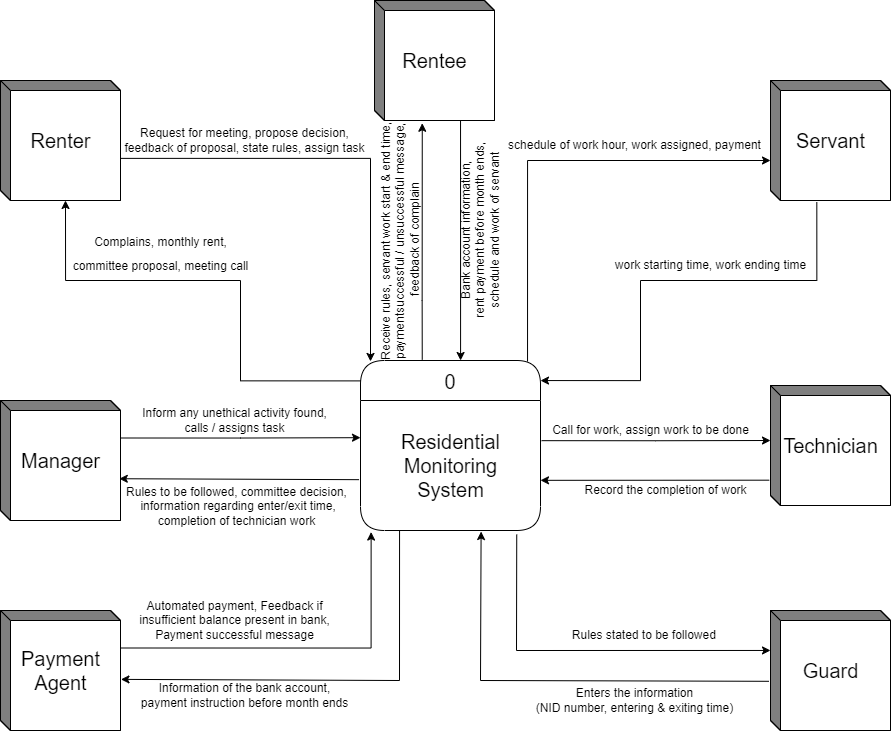

The diagram above was exported from draw.io. Its source (the exported page's mxGraphModel, read from the mxfile embedded in the PNG):
<mxGraphModel dx="1468" dy="1628" grid="1" gridSize="10" guides="1" tooltips="1" connect="1" arrows="1" fold="1" page="1" pageScale="1" pageWidth="1100" pageHeight="850" background="none" math="0" shadow="0">
  <root>
    <mxCell id="0" />
    <mxCell id="1" parent="0" />
    <mxCell id="ssXCQwtF2uFxj1Fvn5J5-17" style="edgeStyle=orthogonalEdgeStyle;rounded=0;orthogonalLoop=1;jettySize=auto;html=1;exitX=0.997;exitY=0.649;exitDx=0;exitDy=0;fontSize=20;startSize=23;exitPerimeter=0;entryX=0.05;entryY=0.005;entryDx=0;entryDy=0;entryPerimeter=0;" parent="1" source="ssXCQwtF2uFxj1Fvn5J5-7" target="ssXCQwtF2uFxj1Fvn5J5-1" edge="1">
      <mxGeometry relative="1" as="geometry">
        <mxPoint x="480" y="-450" as="targetPoint" />
        <Array as="points">
          <mxPoint x="490" y="-642" />
          <mxPoint x="490" y="-439" />
        </Array>
      </mxGeometry>
    </mxCell>
    <mxCell id="ssXCQwtF2uFxj1Fvn5J5-1" value="0" style="swimlane;fontStyle=0;childLayout=stackLayout;horizontal=1;startSize=40;fillColor=#ffffff;horizontalStack=0;resizeParent=1;resizeParentMax=0;resizeLast=0;collapsible=0;marginBottom=0;swimlaneFillColor=#ffffff;rounded=1;fontSize=20;arcSize=20;glass=0;swimlaneLine=1;sketch=0;shadow=0;" parent="1" vertex="1">
      <mxGeometry x="480" y="-440" width="180" height="170" as="geometry" />
    </mxCell>
    <mxCell id="ssXCQwtF2uFxj1Fvn5J5-5" value="&lt;span&gt;&lt;br&gt;Residential&lt;br&gt;Monitoring &lt;br&gt;System&lt;br&gt;&lt;br&gt;&lt;/span&gt;" style="text;html=1;align=center;verticalAlign=middle;resizable=0;points=[];autosize=1;strokeColor=none;fillColor=none;fontSize=20;" parent="ssXCQwtF2uFxj1Fvn5J5-1" vertex="1">
      <mxGeometry y="40" width="180" height="130" as="geometry" />
    </mxCell>
    <mxCell id="ssXCQwtF2uFxj1Fvn5J5-16" style="edgeStyle=orthogonalEdgeStyle;rounded=0;orthogonalLoop=1;jettySize=auto;html=1;exitX=0.001;exitY=0.12;exitDx=0;exitDy=0;exitPerimeter=0;entryX=0;entryY=0;entryDx=65;entryDy=120;entryPerimeter=0;fontSize=20;startSize=23;" parent="1" source="ssXCQwtF2uFxj1Fvn5J5-1" target="ssXCQwtF2uFxj1Fvn5J5-7" edge="1">
      <mxGeometry relative="1" as="geometry">
        <Array as="points">
          <mxPoint x="360" y="-420" />
          <mxPoint x="360" y="-520" />
          <mxPoint x="185" y="-520" />
        </Array>
      </mxGeometry>
    </mxCell>
    <mxCell id="ssXCQwtF2uFxj1Fvn5J5-7" value="Renter" style="html=1;dashed=0;whitespace=wrap;shape=mxgraph.dfd.externalEntity;rounded=1;shadow=0;glass=0;sketch=0;fontSize=20;startSize=23;" parent="1" vertex="1">
      <mxGeometry x="120" y="-720" width="120" height="120" as="geometry" />
    </mxCell>
    <mxCell id="ssXCQwtF2uFxj1Fvn5J5-25" style="edgeStyle=orthogonalEdgeStyle;rounded=0;orthogonalLoop=1;jettySize=auto;html=1;entryX=0.398;entryY=1.023;entryDx=0;entryDy=0;entryPerimeter=0;fontSize=20;startSize=23;exitX=0.343;exitY=-0.005;exitDx=0;exitDy=0;exitPerimeter=0;" parent="1" source="ssXCQwtF2uFxj1Fvn5J5-1" target="ssXCQwtF2uFxj1Fvn5J5-9" edge="1">
      <mxGeometry relative="1" as="geometry">
        <mxPoint x="542" y="-450" as="sourcePoint" />
        <mxPoint x="559" y="-600" as="targetPoint" />
        <Array as="points">
          <mxPoint x="542" y="-500" />
          <mxPoint x="542" y="-500" />
        </Array>
      </mxGeometry>
    </mxCell>
    <mxCell id="ssXCQwtF2uFxj1Fvn5J5-9" value="Rentee" style="html=1;dashed=0;whitespace=wrap;shape=mxgraph.dfd.externalEntity;rounded=1;shadow=0;glass=0;sketch=0;fontSize=20;startSize=23;" parent="1" vertex="1">
      <mxGeometry x="494" y="-800" width="120" height="120" as="geometry" />
    </mxCell>
    <mxCell id="ssXCQwtF2uFxj1Fvn5J5-27" style="edgeStyle=orthogonalEdgeStyle;rounded=0;orthogonalLoop=1;jettySize=auto;html=1;exitX=0.928;exitY=0.006;exitDx=0;exitDy=0;exitPerimeter=0;fontSize=20;startSize=23;" parent="1" source="ssXCQwtF2uFxj1Fvn5J5-1" edge="1">
      <mxGeometry relative="1" as="geometry">
        <mxPoint x="890" y="-640" as="targetPoint" />
        <Array as="points">
          <mxPoint x="647" y="-640" />
        </Array>
      </mxGeometry>
    </mxCell>
    <mxCell id="ssXCQwtF2uFxj1Fvn5J5-28" style="edgeStyle=orthogonalEdgeStyle;rounded=0;orthogonalLoop=1;jettySize=auto;html=1;exitX=0.386;exitY=1.014;exitDx=0;exitDy=0;exitPerimeter=0;entryX=1;entryY=0.118;entryDx=0;entryDy=0;entryPerimeter=0;fontSize=20;startSize=23;" parent="1" source="ssXCQwtF2uFxj1Fvn5J5-11" target="ssXCQwtF2uFxj1Fvn5J5-1" edge="1">
      <mxGeometry relative="1" as="geometry">
        <Array as="points">
          <mxPoint x="936" y="-520" />
          <mxPoint x="760" y="-520" />
          <mxPoint x="760" y="-420" />
        </Array>
      </mxGeometry>
    </mxCell>
    <mxCell id="ssXCQwtF2uFxj1Fvn5J5-11" value="Servant" style="html=1;dashed=0;whitespace=wrap;shape=mxgraph.dfd.externalEntity;rounded=1;shadow=0;glass=0;sketch=0;fontSize=20;startSize=23;" parent="1" vertex="1">
      <mxGeometry x="890" y="-720" width="120" height="120" as="geometry" />
    </mxCell>
    <mxCell id="ssXCQwtF2uFxj1Fvn5J5-23" style="edgeStyle=orthogonalEdgeStyle;rounded=0;orthogonalLoop=1;jettySize=auto;html=1;exitX=0;exitY=0;exitDx=120;exitDy=37.5;exitPerimeter=0;entryX=0;entryY=0.286;entryDx=0;entryDy=0;entryPerimeter=0;fontSize=20;startSize=23;" parent="1" source="ssXCQwtF2uFxj1Fvn5J5-12" target="ssXCQwtF2uFxj1Fvn5J5-5" edge="1">
      <mxGeometry relative="1" as="geometry" />
    </mxCell>
    <mxCell id="ssXCQwtF2uFxj1Fvn5J5-12" value="Manager" style="html=1;dashed=0;whitespace=wrap;shape=mxgraph.dfd.externalEntity;rounded=1;shadow=0;glass=0;sketch=0;fontSize=20;startSize=23;" parent="1" vertex="1">
      <mxGeometry x="120" y="-400" width="120" height="120" as="geometry" />
    </mxCell>
    <mxCell id="ssXCQwtF2uFxj1Fvn5J5-13" value="Technician" style="html=1;dashed=0;whitespace=wrap;shape=mxgraph.dfd.externalEntity;rounded=1;shadow=0;glass=0;sketch=0;fontSize=20;startSize=23;" parent="1" vertex="1">
      <mxGeometry x="890" y="-415" width="120" height="120" as="geometry" />
    </mxCell>
    <mxCell id="ssXCQwtF2uFxj1Fvn5J5-19" style="edgeStyle=orthogonalEdgeStyle;rounded=0;orthogonalLoop=1;jettySize=auto;html=1;exitX=0;exitY=0;exitDx=120;exitDy=37.5;exitPerimeter=0;fontSize=20;startSize=23;entryX=0.059;entryY=1.012;entryDx=0;entryDy=0;entryPerimeter=0;" parent="1" source="ssXCQwtF2uFxj1Fvn5J5-14" target="ssXCQwtF2uFxj1Fvn5J5-5" edge="1">
      <mxGeometry relative="1" as="geometry">
        <mxPoint x="490" y="-260" as="targetPoint" />
      </mxGeometry>
    </mxCell>
    <mxCell id="ssXCQwtF2uFxj1Fvn5J5-14" value="Payment&lt;br&gt;Agent" style="html=1;dashed=0;whitespace=wrap;shape=mxgraph.dfd.externalEntity;rounded=1;shadow=0;glass=0;sketch=0;fontSize=20;startSize=23;" parent="1" vertex="1">
      <mxGeometry x="120" y="-190" width="120" height="120" as="geometry" />
    </mxCell>
    <mxCell id="ssXCQwtF2uFxj1Fvn5J5-15" value="Guard" style="html=1;dashed=0;whitespace=wrap;shape=mxgraph.dfd.externalEntity;rounded=1;shadow=0;glass=0;sketch=0;fontSize=20;startSize=23;" parent="1" vertex="1">
      <mxGeometry x="890" y="-190" width="120" height="120" as="geometry" />
    </mxCell>
    <mxCell id="ssXCQwtF2uFxj1Fvn5J5-20" value="" style="endArrow=classic;html=1;rounded=0;fontSize=20;startSize=23;exitX=0.217;exitY=1.001;exitDx=0;exitDy=0;exitPerimeter=0;entryX=1.004;entryY=0.574;entryDx=0;entryDy=0;entryPerimeter=0;" parent="1" source="ssXCQwtF2uFxj1Fvn5J5-5" target="ssXCQwtF2uFxj1Fvn5J5-14" edge="1">
      <mxGeometry width="50" height="50" relative="1" as="geometry">
        <mxPoint x="590" y="-310" as="sourcePoint" />
        <mxPoint x="640" y="-360" as="targetPoint" />
        <Array as="points">
          <mxPoint x="519" y="-120" />
        </Array>
      </mxGeometry>
    </mxCell>
    <mxCell id="ssXCQwtF2uFxj1Fvn5J5-24" value="" style="endArrow=classic;html=1;rounded=0;fontSize=20;startSize=23;entryX=0.99;entryY=0.652;entryDx=0;entryDy=0;entryPerimeter=0;exitX=-0.008;exitY=0.609;exitDx=0;exitDy=0;exitPerimeter=0;" parent="1" source="ssXCQwtF2uFxj1Fvn5J5-5" target="ssXCQwtF2uFxj1Fvn5J5-12" edge="1">
      <mxGeometry width="50" height="50" relative="1" as="geometry">
        <mxPoint x="370" y="-250" as="sourcePoint" />
        <mxPoint x="420" y="-300" as="targetPoint" />
      </mxGeometry>
    </mxCell>
    <mxCell id="ssXCQwtF2uFxj1Fvn5J5-32" style="edgeStyle=orthogonalEdgeStyle;rounded=0;orthogonalLoop=1;jettySize=auto;html=1;exitX=1.006;exitY=0.309;exitDx=0;exitDy=0;exitPerimeter=0;entryX=0;entryY=0;entryDx=0;entryDy=55;entryPerimeter=0;fontSize=20;startSize=23;" parent="1" source="ssXCQwtF2uFxj1Fvn5J5-5" target="ssXCQwtF2uFxj1Fvn5J5-13" edge="1">
      <mxGeometry relative="1" as="geometry" />
    </mxCell>
    <mxCell id="ssXCQwtF2uFxj1Fvn5J5-33" value="" style="endArrow=classic;html=1;rounded=0;fontSize=20;startSize=23;entryX=1;entryY=0.614;entryDx=0;entryDy=0;entryPerimeter=0;exitX=-0.01;exitY=0.789;exitDx=0;exitDy=0;exitPerimeter=0;" parent="1" source="ssXCQwtF2uFxj1Fvn5J5-13" target="ssXCQwtF2uFxj1Fvn5J5-5" edge="1">
      <mxGeometry width="50" height="50" relative="1" as="geometry">
        <mxPoint x="620" y="-330" as="sourcePoint" />
        <mxPoint x="670" y="-380" as="targetPoint" />
      </mxGeometry>
    </mxCell>
    <mxCell id="ssXCQwtF2uFxj1Fvn5J5-34" value="" style="endArrow=classic;html=1;rounded=0;fontSize=20;startSize=23;entryX=0.67;entryY=1.008;entryDx=0;entryDy=0;entryPerimeter=0;exitX=-0.014;exitY=0.59;exitDx=0;exitDy=0;exitPerimeter=0;" parent="1" source="ssXCQwtF2uFxj1Fvn5J5-15" target="ssXCQwtF2uFxj1Fvn5J5-5" edge="1">
      <mxGeometry width="50" height="50" relative="1" as="geometry">
        <mxPoint x="800" y="-290" as="sourcePoint" />
        <mxPoint x="850" y="-340" as="targetPoint" />
        <Array as="points">
          <mxPoint x="600" y="-120" />
        </Array>
      </mxGeometry>
    </mxCell>
    <mxCell id="ssXCQwtF2uFxj1Fvn5J5-35" value="" style="endArrow=classic;html=1;rounded=0;fontSize=20;startSize=23;entryX=0;entryY=0.333;entryDx=0;entryDy=0;entryPerimeter=0;exitX=0.868;exitY=1.031;exitDx=0;exitDy=0;exitPerimeter=0;" parent="1" source="ssXCQwtF2uFxj1Fvn5J5-5" target="ssXCQwtF2uFxj1Fvn5J5-15" edge="1">
      <mxGeometry width="50" height="50" relative="1" as="geometry">
        <mxPoint x="720" y="-140" as="sourcePoint" />
        <mxPoint x="770" y="-190" as="targetPoint" />
        <Array as="points">
          <mxPoint x="636" y="-150" />
        </Array>
      </mxGeometry>
    </mxCell>
    <mxCell id="ssXCQwtF2uFxj1Fvn5J5-37" value="" style="endArrow=classic;html=1;rounded=0;fontSize=20;startSize=23;exitX=0.717;exitY=1;exitDx=0;exitDy=0;exitPerimeter=0;entryX=0.556;entryY=0;entryDx=0;entryDy=0;entryPerimeter=0;" parent="1" source="ssXCQwtF2uFxj1Fvn5J5-9" target="ssXCQwtF2uFxj1Fvn5J5-1" edge="1">
      <mxGeometry width="50" height="50" relative="1" as="geometry">
        <mxPoint x="550" y="-560" as="sourcePoint" />
        <mxPoint x="600" y="-450" as="targetPoint" />
      </mxGeometry>
    </mxCell>
    <mxCell id="ssXCQwtF2uFxj1Fvn5J5-38" value="&lt;font style=&quot;font-size: 12px;&quot;&gt;Complains,&amp;nbsp;monthly rent, &lt;br&gt;committee proposal, meeting call&lt;/font&gt;" style="text;html=1;align=center;verticalAlign=middle;resizable=0;points=[];autosize=1;strokeColor=none;fillColor=none;fontSize=20;" parent="1" vertex="1">
      <mxGeometry x="180" y="-580" width="200" height="60" as="geometry" />
    </mxCell>
    <mxCell id="__0uCocM05T9Rzv_rq4t-2" value="&lt;font style=&quot;font-size: 12px;&quot;&gt;Request for meeting, propose decision, &lt;br&gt;feedback of proposal, state rules, assign task&lt;/font&gt;" style="text;html=1;align=center;verticalAlign=middle;resizable=0;points=[];autosize=1;strokeColor=none;fillColor=none;" vertex="1" parent="1">
      <mxGeometry x="234" y="-680" width="260" height="40" as="geometry" />
    </mxCell>
    <mxCell id="__0uCocM05T9Rzv_rq4t-3" value="schedule of work hour, work assigned, payment" style="text;html=1;align=center;verticalAlign=middle;resizable=0;points=[];autosize=1;strokeColor=none;fillColor=none;fontSize=12;" vertex="1" parent="1">
      <mxGeometry x="614" y="-670" width="280" height="30" as="geometry" />
    </mxCell>
    <mxCell id="__0uCocM05T9Rzv_rq4t-4" value="work starting time, work ending time" style="text;html=1;align=center;verticalAlign=middle;resizable=0;points=[];autosize=1;strokeColor=none;fillColor=none;fontSize=12;" vertex="1" parent="1">
      <mxGeometry x="725" y="-550" width="210" height="30" as="geometry" />
    </mxCell>
    <mxCell id="__0uCocM05T9Rzv_rq4t-5" value="Call for work, assign work to be done" style="text;html=1;align=center;verticalAlign=middle;resizable=0;points=[];autosize=1;strokeColor=none;fillColor=none;fontSize=12;" vertex="1" parent="1">
      <mxGeometry x="660" y="-385" width="220" height="30" as="geometry" />
    </mxCell>
    <mxCell id="__0uCocM05T9Rzv_rq4t-6" value="Record the completion of work" style="text;html=1;align=center;verticalAlign=middle;resizable=0;points=[];autosize=1;strokeColor=none;fillColor=none;fontSize=12;" vertex="1" parent="1">
      <mxGeometry x="690" y="-325" width="190" height="30" as="geometry" />
    </mxCell>
    <mxCell id="__0uCocM05T9Rzv_rq4t-8" value="Enters the information &lt;br&gt;(NID number, entering &amp;amp; exiting time)" style="text;html=1;align=center;verticalAlign=middle;resizable=0;points=[];autosize=1;strokeColor=none;fillColor=none;fontSize=12;" vertex="1" parent="1">
      <mxGeometry x="644" y="-120" width="220" height="40" as="geometry" />
    </mxCell>
    <mxCell id="__0uCocM05T9Rzv_rq4t-9" value="Information of the bank account, &lt;br&gt;payment instruction before month ends" style="text;html=1;align=center;verticalAlign=middle;resizable=0;points=[];autosize=1;strokeColor=none;fillColor=none;fontSize=12;" vertex="1" parent="1">
      <mxGeometry x="249" y="-125" width="230" height="40" as="geometry" />
    </mxCell>
    <mxCell id="__0uCocM05T9Rzv_rq4t-10" value="Automated payment, Feedback if &lt;br&gt;insufficient balance present in bank,&lt;br&gt;Payment successful message" style="text;html=1;align=center;verticalAlign=middle;resizable=0;points=[];autosize=1;strokeColor=none;fillColor=none;fontSize=12;" vertex="1" parent="1">
      <mxGeometry x="249" y="-210" width="210" height="60" as="geometry" />
    </mxCell>
    <mxCell id="__0uCocM05T9Rzv_rq4t-11" value="Inform any unethical activity found, &lt;br&gt;calls / assigns task" style="text;html=1;align=center;verticalAlign=middle;resizable=0;points=[];autosize=1;strokeColor=none;fillColor=none;fontSize=12;" vertex="1" parent="1">
      <mxGeometry x="249" y="-400" width="210" height="40" as="geometry" />
    </mxCell>
    <mxCell id="__0uCocM05T9Rzv_rq4t-12" value="Rules to be followed, committee decision,&lt;br&gt;&amp;nbsp;information regarding enter/exit time, &lt;br&gt;completion of technician work" style="text;html=1;align=center;verticalAlign=middle;resizable=0;points=[];autosize=1;strokeColor=none;fillColor=none;fontSize=12;" vertex="1" parent="1">
      <mxGeometry x="236" y="-324" width="240" height="60" as="geometry" />
    </mxCell>
    <mxCell id="__0uCocM05T9Rzv_rq4t-13" value="Receive rules, servant work start &amp;amp;&amp;nbsp;end time,&lt;br&gt;paymentsuccessful / unsuccessful message,&lt;br&gt;&amp;nbsp;feedback of complain" style="text;html=1;align=center;verticalAlign=middle;resizable=0;points=[];autosize=1;strokeColor=none;fillColor=none;fontSize=12;rotation=-90;" vertex="1" parent="1">
      <mxGeometry x="390" y="-589" width="260" height="60" as="geometry" />
    </mxCell>
    <mxCell id="__0uCocM05T9Rzv_rq4t-14" value="Bank account information,&lt;br&gt;rent payment before month ends,&lt;br&gt;schedule and work of servant" style="text;html=1;align=center;verticalAlign=middle;resizable=0;points=[];autosize=1;strokeColor=none;fillColor=none;fontSize=12;rotation=-90;" vertex="1" parent="1">
      <mxGeometry x="500" y="-600" width="200" height="60" as="geometry" />
    </mxCell>
    <mxCell id="__0uCocM05T9Rzv_rq4t-16" value="Rules stated to be followed&amp;nbsp;" style="text;html=1;align=center;verticalAlign=middle;resizable=0;points=[];autosize=1;strokeColor=none;fillColor=none;fontSize=12;" vertex="1" parent="1">
      <mxGeometry x="680" y="-180" width="170" height="30" as="geometry" />
    </mxCell>
  </root>
</mxGraphModel>